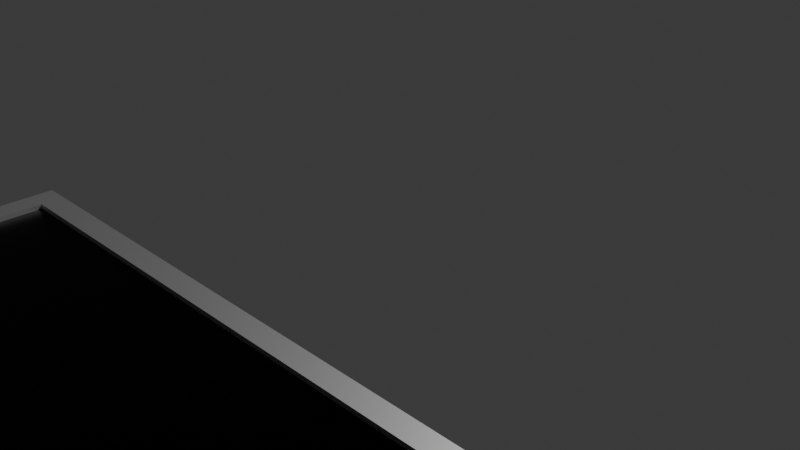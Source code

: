 # Source: InformaticsSeminar.blend  (saved by Blender 4.2.66; exported with 4.5.12 LTS)
import bpy
from mathutils import Matrix  # noqa: F401  (used for matrix-valued properties, if any)

bpy.ops.wm.read_factory_settings(use_empty=True)
scene = bpy.context.scene
scene.name = 'Scene'

# ---- collections
col_collection = bpy.data.collections.new('Collection'); scene.collection.children.link(col_collection)

# ---- materials (node trees are filled in below, after node groups)
mat_material_001 = bpy.data.materials.new('Material.001')
mat_material = bpy.data.materials.new('Material')

# ---- material node trees
mat_material_001.use_nodes = True; mat_material_001.node_tree.nodes.clear()
_N = mat_material_001.node_tree.nodes; _L = mat_material_001.node_tree.links
n0 = _N.new('ShaderNodeBsdfPrincipled'); n0.name = 'Principled BSDF'; n0.location = (10, 300)
n0.inputs[0].default_value = (0.0, 0.0, 0.0, 1.0)
n0.inputs[1].default_value = 1.0
n1 = _N.new('ShaderNodeOutputMaterial'); n1.name = 'Material Output'; n1.location = (300, 300)
_L.new(n0.outputs[0], n1.inputs[0])
n1.is_active_output = True
mat_material.use_nodes = True; mat_material.node_tree.nodes.clear()
_N = mat_material.node_tree.nodes; _L = mat_material.node_tree.links
n0 = _N.new('ShaderNodeBsdfPrincipled'); n0.name = 'Principled BSDF'; n0.location = (10, 300)
n0.inputs[0].default_value = (0.8005, 0.6526, 0.6526, 1.0)
n0.inputs[3].default_value = 165.1
n1 = _N.new('ShaderNodeOutputMaterial'); n1.name = 'Material Output'; n1.location = (300, 300)
_L.new(n0.outputs[0], n1.inputs[0])
n1.is_active_output = True

# ---- world
world_world = bpy.data.worlds.new('World'); scene.world = world_world
world_world.use_nodes = True; world_world.node_tree.nodes.clear()
_N = world_world.node_tree.nodes; _L = world_world.node_tree.links
n0 = _N.new('ShaderNodeOutputWorld'); n0.name = 'World Output'; n0.location = (300, 300)
n1 = _N.new('ShaderNodeBackground'); n1.name = 'Background'; n1.location = (10, 300)
n1.inputs[0].default_value = (0.05088, 0.05088, 0.05088, 1.0)
_L.new(n1.outputs[0], n0.inputs[0])
n0.is_active_output = True
world_world.color = (0.05088, 0.05088, 0.05088)
world_world.sun_shadow_jitter_overblur = 0.0

# ---- cameras
cam_camera = bpy.data.cameras.new('Camera')
cam_camera.clip_end = 100.0
cam_camera.ortho_scale = 7.314

# ---- lights
light_light = bpy.data.lights.new('Light', 'POINT')
light_light.energy = 1000.0
light_light.shadow_soft_size = 0.1

# ---- meshes
me_x = bpy.data.meshes.new('液晶')
me_x.from_pydata([(-1.0, -1.0, -1.0), (-1.0, -1.0, 1.0), (-1.0, 1.0, -1.0), (-1.0, 1.0, 1.0), (1.0, -1.0, -1.0), (1.0, -1.0, 1.0), (1.0, 1.0, -1.0), (1.0, 1.0, 1.0)], [], [(0, 1, 3, 2), (2, 3, 7, 6), (6, 7, 5, 4), (4, 5, 1, 0), (2, 6, 4, 0), (7, 3, 1, 5)])
_uv = me_x.uv_layers.new(name='UVマップ')
_uv.uv.foreach_set('vector', [0.375, 0.0, 0.625, 0.0, 0.625, 0.25, 0.375, 0.25, 0.375, 0.25, 0.625, 0.25, 0.625, 0.5, 0.375, 0.5, 0.375, 0.5, 0.625, 0.5, 0.625, 0.75, 0.375, 0.75, 0.375, 0.75, 0.625, 0.75, 0.625, 1.0, 0.375, 1.0, 0.125, 0.5, 0.375, 0.5, 0.375, 0.75, 0.125, 0.75, 0.625, 0.5, 0.875, 0.5, 0.875, 0.75, 0.625, 0.75])
me_x.materials.append(mat_material_001)
me_x.update()
me_x_1 = bpy.data.meshes.new('ケース')
me_x_1.from_pydata([(-1.0, -1.0, -1.0), (-0.9333, -0.9333, -0.5834), (-1.0, -1.0, 1.0), (-1.0, 1.0, -1.0), (-0.9333, 0.9333, -0.5834), (-1.0, 1.0, 1.0), (1.0, -1.0, -1.0), (0.9333, -0.9333, -0.5834), (1.0, -1.0, 1.0), (1.0, 1.0, -1.0), (0.9333, 0.9333, -0.5834), (1.0, 1.0, 1.0), (-0.9333, -0.9333, 1.0), (0.9333, 0.9333, 1.0), (-0.9333, 0.9333, 1.0), (0.9333, -0.9333, 1.0)], [], [(0, 2, 5, 3), (3, 5, 11, 9), (9, 11, 8, 6), (6, 8, 2, 0), (3, 9, 6, 0), (5, 2, 8, 15, 12, 14), (8, 11, 5, 14, 13, 15), (12, 1, 4, 14), (14, 4, 10, 13), (10, 7, 15, 13), (7, 1, 12, 15), (4, 1, 7, 10)])
_uv = me_x_1.uv_layers.new(name='UVマップ')
_uv.uv.foreach_set('vector', [0.375, 0.0, 0.625, 0.0, 0.625, 0.25, 0.375, 0.25, 0.375, 0.25, 0.625, 0.25, 0.625, 0.5, 0.375, 0.5, 0.375, 0.5, 0.625, 0.5, 0.625, 0.75, 0.375, 0.75, 0.375, 0.75, 0.625, 0.75, 0.625, 1.0, 0.375, 1.0, 0.125, 0.5, 0.375, 0.5, 0.375, 0.75, 0.125, 0.75, 0.875, 0.5, 0.875, 0.75, 0.625, 0.75, 0.6333, 0.7417, 0.8667, 0.7417, 0.8667, 0.5083, 0.625, 0.75, 0.625, 0.5, 0.875, 0.5, 0.8667, 0.5083, 0.6333, 0.5083, 0.6333, 0.7417, 0.6224, 0.0, 0.375, 0.0, 0.375, 0.25, 0.6224, 0.25, 0.6224, 0.25, 0.375, 0.25, 0.375, 0.5, 0.6224, 0.5, 0.375, 0.5, 0.375, 0.75, 0.6224, 0.75, 0.6224, 0.5, 0.375, 0.75, 0.375, 1.0, 0.6224, 1.0, 0.6224, 0.75, 0.125, 0.5, 0.125, 0.75, 0.375, 0.75, 0.375, 0.5])
me_x_1.materials.append(mat_material)
me_x_1.update()

# ---- objects
ob_light = bpy.data.objects.new('Light', light_light)
ob_camera = bpy.data.objects.new('Camera', cam_camera)
ob_x = bpy.data.objects.new('液晶', me_x)
ob_x_1 = bpy.data.objects.new('ケース', me_x_1)

# ---- transforms, parenting, visibility, modifiers, constraints
ob_light.location = (4.076, 1.005, 5.904)
ob_light.rotation_euler = (0.6503, 0.05522, 1.866)
ob_light.lock_rotations_4d = False
ob_light.empty_display_type = 'ARROWS'
ob_light.color = (0.0, 0.0, 0.0, 0.0)
ob_light.lineart.crease_threshold = 0.0
ob_camera.location = (7.359, -6.926, 4.958)
ob_camera.rotation_euler = (1.109, 0.0, 0.8149)
ob_camera.lock_rotations_4d = False
ob_camera.empty_display_type = 'ARROWS'
ob_camera.color = (0.0, 0.0, 0.0, 0.0)
ob_camera.display_type = 'WIRE'
ob_camera.lineart.crease_threshold = 0.0
ob_x.location = (2.048, -6.151, 0.909)
ob_x.scale = (3.0, 3.0, 0.05)
ob_x_1.location = (2.048, -6.172, 0.0)
ob_x_1.scale = (3.0, 3.0, 1.0)

# ---- collection membership
col_collection.objects.link(ob_light)
col_collection.objects.link(ob_camera)
col_collection.objects.link(ob_x)
col_collection.objects.link(ob_x_1)

# ---- scene / render settings (as saved in the file)
scene.camera = ob_camera
scene.frame_start = 1; scene.frame_end = 250; scene.frame_set(1)
scene.render.engine = 'BLENDER_EEVEE_NEXT'
bpy.context.view_layer.update()
